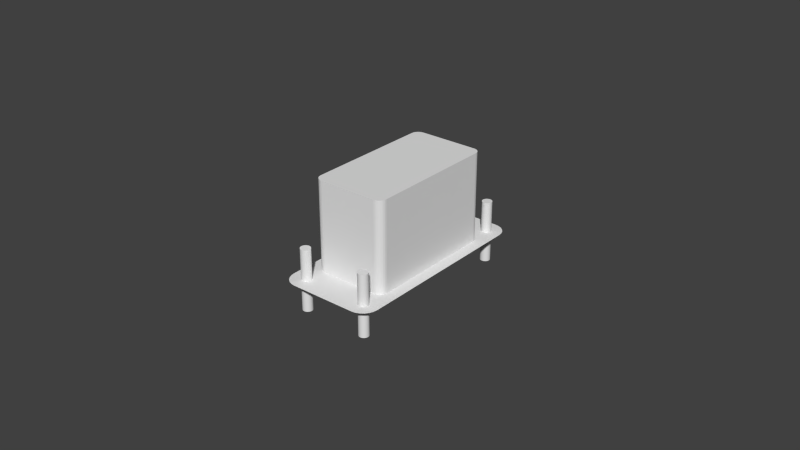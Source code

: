 # Source: lower-herkulex-bracket-2.blend  (saved by Blender 2.78.0; exported with 4.5.12 LTS)
import bpy
from mathutils import Matrix  # noqa: F401  (used for matrix-valued properties, if any)

bpy.ops.wm.read_factory_settings(use_empty=True)
scene = bpy.context.scene
scene.name = 'Scene'

# ---- collections
col_collection_1 = bpy.data.collections.new('Collection 1'); scene.collection.children.link(col_collection_1)

# ---- world
world_world = bpy.data.worlds.new('World'); scene.world = world_world
world_world.color = (0.05088, 0.05088, 0.05088)
world_world.use_sun_shadow = False
world_world.sun_shadow_jitter_overblur = 0.0
world_world.cycles.sampling_method = 'NONE'
world_world.cycles.sample_map_resolution = 256

# ---- meshes
me_cylinder_003 = bpy.data.meshes.new('Cylinder.003')
me_cylinder_003.from_pydata([(0.0, 0.0016, -0.01), (0.0, 0.0016, 0.01), (0.0003121, 0.001569, -0.01), (0.0003121, 0.001569, 0.01), (0.0006123, 0.001478, -0.01), (0.0006123, 0.001478, 0.01), (0.0008889, 0.00133, -0.01), (0.0008889, 0.00133, 0.01), (0.001131, 0.001131, -0.01), (0.001131, 0.001131, 0.01), (0.00133, 0.0008889, -0.01), (0.00133, 0.0008889, 0.01), (0.001478, 0.0006123, -0.01), (0.001478, 0.0006123, 0.01), (0.001569, 0.0003121, -0.01), (0.001569, 0.0003121, 0.01), (0.0016, 1.208e-10, -0.01), (0.0016, 1.208e-10, 0.01), (0.001569, -0.0003121, -0.01), (0.001569, -0.0003121, 0.01), (0.001478, -0.0006123, -0.01), (0.001478, -0.0006123, 0.01), (0.00133, -0.0008889, -0.01), (0.00133, -0.0008889, 0.01), (0.001131, -0.001131, -0.01), (0.001131, -0.001131, 0.01), (0.0008889, -0.00133, -0.01), (0.0008889, -0.00133, 0.01), (0.0006123, -0.001478, -0.01), (0.0006123, -0.001478, 0.01), (0.0003121, -0.001569, -0.01), (0.0003121, -0.001569, 0.01), (-5.213e-10, -0.0016, -0.01), (-5.213e-10, -0.0016, 0.01), (-0.0003121, -0.001569, -0.01), (-0.0003121, -0.001569, 0.01), (-0.0006123, -0.001478, -0.01), (-0.0006123, -0.001478, 0.01), (-0.0008889, -0.00133, -0.01), (-0.0008889, -0.00133, 0.01), (-0.001131, -0.001131, -0.01), (-0.001131, -0.001131, 0.01), (-0.00133, -0.0008889, -0.01), (-0.00133, -0.0008889, 0.01), (-0.001478, -0.0006123, -0.01), (-0.001478, -0.0006123, 0.01), (-0.001569, -0.0003121, -0.01), (-0.001569, -0.0003121, 0.01), (-0.0016, 1.545e-09, -0.01), (-0.0016, 1.545e-09, 0.01), (-0.001569, 0.0003121, -0.01), (-0.001569, 0.0003121, 0.01), (-0.001478, 0.0006123, -0.01), (-0.001478, 0.0006123, 0.01), (-0.00133, 0.0008889, -0.01), (-0.00133, 0.0008889, 0.01), (-0.001131, 0.001131, -0.01), (-0.001131, 0.001131, 0.01), (-0.0008889, 0.00133, -0.01), (-0.0008889, 0.00133, 0.01), (-0.0006123, 0.001478, -0.01), (-0.0006123, 0.001478, 0.01), (-0.0003121, 0.001569, -0.01), (-0.0003121, 0.001569, 0.01)], [], [(0, 1, 3, 2), (2, 3, 5, 4), (4, 5, 7, 6), (6, 7, 9, 8), (8, 9, 11, 10), (10, 11, 13, 12), (12, 13, 15, 14), (14, 15, 17, 16), (16, 17, 19, 18), (18, 19, 21, 20), (20, 21, 23, 22), (22, 23, 25, 24), (24, 25, 27, 26), (26, 27, 29, 28), (28, 29, 31, 30), (30, 31, 33, 32), (32, 33, 35, 34), (34, 35, 37, 36), (36, 37, 39, 38), (38, 39, 41, 40), (40, 41, 43, 42), (42, 43, 45, 44), (44, 45, 47, 46), (46, 47, 49, 48), (48, 49, 51, 50), (50, 51, 53, 52), (52, 53, 55, 54), (54, 55, 57, 56), (56, 57, 59, 58), (58, 59, 61, 60), (3, 1, 63, 61, 59, 57, 55, 53, 51, 49, 47, 45, 43, 41, 39, 37, 35, 33, 31, 29, 27, 25, 23, 21, 19, 17, 15, 13, 11, 9, 7, 5), (60, 61, 63, 62), (62, 63, 1, 0), (0, 2, 4, 6, 8, 10, 12, 14, 16, 18, 20, 22, 24, 26, 28, 30, 32, 34, 36, 38, 40, 42, 44, 46, 48, 50, 52, 54, 56, 58, 60, 62)])
me_cylinder_003.use_remesh_preserve_volume = False
me_cylinder_003.use_remesh_preserve_attributes = False
me_cylinder_003.use_mirror_vertex_groups = False
me_cylinder_003.update()
me_cylinder_002 = bpy.data.meshes.new('Cylinder.002')
me_cylinder_002.from_pydata([(0.0, 0.0016, -0.01), (0.0, 0.0016, 0.01), (0.0003121, 0.001569, -0.01), (0.0003121, 0.001569, 0.01), (0.0006123, 0.001478, -0.01), (0.0006123, 0.001478, 0.01), (0.0008889, 0.00133, -0.01), (0.0008889, 0.00133, 0.01), (0.001131, 0.001131, -0.01), (0.001131, 0.001131, 0.01), (0.00133, 0.0008889, -0.01), (0.00133, 0.0008889, 0.01), (0.001478, 0.0006123, -0.01), (0.001478, 0.0006123, 0.01), (0.001569, 0.0003121, -0.01), (0.001569, 0.0003121, 0.01), (0.0016, 1.208e-10, -0.01), (0.0016, 1.208e-10, 0.01), (0.001569, -0.0003121, -0.01), (0.001569, -0.0003121, 0.01), (0.001478, -0.0006123, -0.01), (0.001478, -0.0006123, 0.01), (0.00133, -0.0008889, -0.01), (0.00133, -0.0008889, 0.01), (0.001131, -0.001131, -0.01), (0.001131, -0.001131, 0.01), (0.0008889, -0.00133, -0.01), (0.0008889, -0.00133, 0.01), (0.0006123, -0.001478, -0.01), (0.0006123, -0.001478, 0.01), (0.0003121, -0.001569, -0.01), (0.0003121, -0.001569, 0.01), (-5.213e-10, -0.0016, -0.01), (-5.213e-10, -0.0016, 0.01), (-0.0003121, -0.001569, -0.01), (-0.0003121, -0.001569, 0.01), (-0.0006123, -0.001478, -0.01), (-0.0006123, -0.001478, 0.01), (-0.0008889, -0.00133, -0.01), (-0.0008889, -0.00133, 0.01), (-0.001131, -0.001131, -0.01), (-0.001131, -0.001131, 0.01), (-0.00133, -0.0008889, -0.01), (-0.00133, -0.0008889, 0.01), (-0.001478, -0.0006123, -0.01), (-0.001478, -0.0006123, 0.01), (-0.001569, -0.0003121, -0.01), (-0.001569, -0.0003121, 0.01), (-0.0016, 1.545e-09, -0.01), (-0.0016, 1.545e-09, 0.01), (-0.001569, 0.0003121, -0.01), (-0.001569, 0.0003121, 0.01), (-0.001478, 0.0006123, -0.01), (-0.001478, 0.0006123, 0.01), (-0.00133, 0.0008889, -0.01), (-0.00133, 0.0008889, 0.01), (-0.001131, 0.001131, -0.01), (-0.001131, 0.001131, 0.01), (-0.0008889, 0.00133, -0.01), (-0.0008889, 0.00133, 0.01), (-0.0006123, 0.001478, -0.01), (-0.0006123, 0.001478, 0.01), (-0.0003121, 0.001569, -0.01), (-0.0003121, 0.001569, 0.01)], [], [(0, 1, 3, 2), (2, 3, 5, 4), (4, 5, 7, 6), (6, 7, 9, 8), (8, 9, 11, 10), (10, 11, 13, 12), (12, 13, 15, 14), (14, 15, 17, 16), (16, 17, 19, 18), (18, 19, 21, 20), (20, 21, 23, 22), (22, 23, 25, 24), (24, 25, 27, 26), (26, 27, 29, 28), (28, 29, 31, 30), (30, 31, 33, 32), (32, 33, 35, 34), (34, 35, 37, 36), (36, 37, 39, 38), (38, 39, 41, 40), (40, 41, 43, 42), (42, 43, 45, 44), (44, 45, 47, 46), (46, 47, 49, 48), (48, 49, 51, 50), (50, 51, 53, 52), (52, 53, 55, 54), (54, 55, 57, 56), (56, 57, 59, 58), (58, 59, 61, 60), (3, 1, 63, 61, 59, 57, 55, 53, 51, 49, 47, 45, 43, 41, 39, 37, 35, 33, 31, 29, 27, 25, 23, 21, 19, 17, 15, 13, 11, 9, 7, 5), (60, 61, 63, 62), (62, 63, 1, 0), (0, 2, 4, 6, 8, 10, 12, 14, 16, 18, 20, 22, 24, 26, 28, 30, 32, 34, 36, 38, 40, 42, 44, 46, 48, 50, 52, 54, 56, 58, 60, 62)])
me_cylinder_002.use_remesh_preserve_volume = False
me_cylinder_002.use_remesh_preserve_attributes = False
me_cylinder_002.use_mirror_vertex_groups = False
me_cylinder_002.update()
me_cylinder_001 = bpy.data.meshes.new('Cylinder.001')
me_cylinder_001.from_pydata([(0.0, 0.0016, -0.01), (0.0, 0.0016, 0.01), (0.0003121, 0.001569, -0.01), (0.0003121, 0.001569, 0.01), (0.0006123, 0.001478, -0.01), (0.0006123, 0.001478, 0.01), (0.0008889, 0.00133, -0.01), (0.0008889, 0.00133, 0.01), (0.001131, 0.001131, -0.01), (0.001131, 0.001131, 0.01), (0.00133, 0.0008889, -0.01), (0.00133, 0.0008889, 0.01), (0.001478, 0.0006123, -0.01), (0.001478, 0.0006123, 0.01), (0.001569, 0.0003121, -0.01), (0.001569, 0.0003121, 0.01), (0.0016, 1.208e-10, -0.01), (0.0016, 1.208e-10, 0.01), (0.001569, -0.0003121, -0.01), (0.001569, -0.0003121, 0.01), (0.001478, -0.0006123, -0.01), (0.001478, -0.0006123, 0.01), (0.00133, -0.0008889, -0.01), (0.00133, -0.0008889, 0.01), (0.001131, -0.001131, -0.01), (0.001131, -0.001131, 0.01), (0.0008889, -0.00133, -0.01), (0.0008889, -0.00133, 0.01), (0.0006123, -0.001478, -0.01), (0.0006123, -0.001478, 0.01), (0.0003121, -0.001569, -0.01), (0.0003121, -0.001569, 0.01), (-5.213e-10, -0.0016, -0.01), (-5.213e-10, -0.0016, 0.01), (-0.0003121, -0.001569, -0.01), (-0.0003121, -0.001569, 0.01), (-0.0006123, -0.001478, -0.01), (-0.0006123, -0.001478, 0.01), (-0.0008889, -0.00133, -0.01), (-0.0008889, -0.00133, 0.01), (-0.001131, -0.001131, -0.01), (-0.001131, -0.001131, 0.01), (-0.00133, -0.0008889, -0.01), (-0.00133, -0.0008889, 0.01), (-0.001478, -0.0006123, -0.01), (-0.001478, -0.0006123, 0.01), (-0.001569, -0.0003121, -0.01), (-0.001569, -0.0003121, 0.01), (-0.0016, 1.545e-09, -0.01), (-0.0016, 1.545e-09, 0.01), (-0.001569, 0.0003121, -0.01), (-0.001569, 0.0003121, 0.01), (-0.001478, 0.0006123, -0.01), (-0.001478, 0.0006123, 0.01), (-0.00133, 0.0008889, -0.01), (-0.00133, 0.0008889, 0.01), (-0.001131, 0.001131, -0.01), (-0.001131, 0.001131, 0.01), (-0.0008889, 0.00133, -0.01), (-0.0008889, 0.00133, 0.01), (-0.0006123, 0.001478, -0.01), (-0.0006123, 0.001478, 0.01), (-0.0003121, 0.001569, -0.01), (-0.0003121, 0.001569, 0.01)], [], [(0, 1, 3, 2), (2, 3, 5, 4), (4, 5, 7, 6), (6, 7, 9, 8), (8, 9, 11, 10), (10, 11, 13, 12), (12, 13, 15, 14), (14, 15, 17, 16), (16, 17, 19, 18), (18, 19, 21, 20), (20, 21, 23, 22), (22, 23, 25, 24), (24, 25, 27, 26), (26, 27, 29, 28), (28, 29, 31, 30), (30, 31, 33, 32), (32, 33, 35, 34), (34, 35, 37, 36), (36, 37, 39, 38), (38, 39, 41, 40), (40, 41, 43, 42), (42, 43, 45, 44), (44, 45, 47, 46), (46, 47, 49, 48), (48, 49, 51, 50), (50, 51, 53, 52), (52, 53, 55, 54), (54, 55, 57, 56), (56, 57, 59, 58), (58, 59, 61, 60), (3, 1, 63, 61, 59, 57, 55, 53, 51, 49, 47, 45, 43, 41, 39, 37, 35, 33, 31, 29, 27, 25, 23, 21, 19, 17, 15, 13, 11, 9, 7, 5), (60, 61, 63, 62), (62, 63, 1, 0), (0, 2, 4, 6, 8, 10, 12, 14, 16, 18, 20, 22, 24, 26, 28, 30, 32, 34, 36, 38, 40, 42, 44, 46, 48, 50, 52, 54, 56, 58, 60, 62)])
me_cylinder_001.use_remesh_preserve_volume = False
me_cylinder_001.use_remesh_preserve_attributes = False
me_cylinder_001.use_mirror_vertex_groups = False
me_cylinder_001.update()
me_cylinder = bpy.data.meshes.new('Cylinder')
me_cylinder.from_pydata([(0.0, 0.0016, -0.01), (0.0, 0.0016, 0.01), (0.0003121, 0.001569, -0.01), (0.0003121, 0.001569, 0.01), (0.0006123, 0.001478, -0.01), (0.0006123, 0.001478, 0.01), (0.0008889, 0.00133, -0.01), (0.0008889, 0.00133, 0.01), (0.001131, 0.001131, -0.01), (0.001131, 0.001131, 0.01), (0.00133, 0.0008889, -0.01), (0.00133, 0.0008889, 0.01), (0.001478, 0.0006123, -0.01), (0.001478, 0.0006123, 0.01), (0.001569, 0.0003121, -0.01), (0.001569, 0.0003121, 0.01), (0.0016, 1.208e-10, -0.01), (0.0016, 1.208e-10, 0.01), (0.001569, -0.0003121, -0.01), (0.001569, -0.0003121, 0.01), (0.001478, -0.0006123, -0.01), (0.001478, -0.0006123, 0.01), (0.00133, -0.0008889, -0.01), (0.00133, -0.0008889, 0.01), (0.001131, -0.001131, -0.01), (0.001131, -0.001131, 0.01), (0.0008889, -0.00133, -0.01), (0.0008889, -0.00133, 0.01), (0.0006123, -0.001478, -0.01), (0.0006123, -0.001478, 0.01), (0.0003121, -0.001569, -0.01), (0.0003121, -0.001569, 0.01), (-5.213e-10, -0.0016, -0.01), (-5.213e-10, -0.0016, 0.01), (-0.0003121, -0.001569, -0.01), (-0.0003121, -0.001569, 0.01), (-0.0006123, -0.001478, -0.01), (-0.0006123, -0.001478, 0.01), (-0.0008889, -0.00133, -0.01), (-0.0008889, -0.00133, 0.01), (-0.001131, -0.001131, -0.01), (-0.001131, -0.001131, 0.01), (-0.00133, -0.0008889, -0.01), (-0.00133, -0.0008889, 0.01), (-0.001478, -0.0006123, -0.01), (-0.001478, -0.0006123, 0.01), (-0.001569, -0.0003121, -0.01), (-0.001569, -0.0003121, 0.01), (-0.0016, 1.545e-09, -0.01), (-0.0016, 1.545e-09, 0.01), (-0.001569, 0.0003121, -0.01), (-0.001569, 0.0003121, 0.01), (-0.001478, 0.0006123, -0.01), (-0.001478, 0.0006123, 0.01), (-0.00133, 0.0008889, -0.01), (-0.00133, 0.0008889, 0.01), (-0.001131, 0.001131, -0.01), (-0.001131, 0.001131, 0.01), (-0.0008889, 0.00133, -0.01), (-0.0008889, 0.00133, 0.01), (-0.0006123, 0.001478, -0.01), (-0.0006123, 0.001478, 0.01), (-0.0003121, 0.001569, -0.01), (-0.0003121, 0.001569, 0.01)], [], [(0, 1, 3, 2), (2, 3, 5, 4), (4, 5, 7, 6), (6, 7, 9, 8), (8, 9, 11, 10), (10, 11, 13, 12), (12, 13, 15, 14), (14, 15, 17, 16), (16, 17, 19, 18), (18, 19, 21, 20), (20, 21, 23, 22), (22, 23, 25, 24), (24, 25, 27, 26), (26, 27, 29, 28), (28, 29, 31, 30), (30, 31, 33, 32), (32, 33, 35, 34), (34, 35, 37, 36), (36, 37, 39, 38), (38, 39, 41, 40), (40, 41, 43, 42), (42, 43, 45, 44), (44, 45, 47, 46), (46, 47, 49, 48), (48, 49, 51, 50), (50, 51, 53, 52), (52, 53, 55, 54), (54, 55, 57, 56), (56, 57, 59, 58), (58, 59, 61, 60), (3, 1, 63, 61, 59, 57, 55, 53, 51, 49, 47, 45, 43, 41, 39, 37, 35, 33, 31, 29, 27, 25, 23, 21, 19, 17, 15, 13, 11, 9, 7, 5), (60, 61, 63, 62), (62, 63, 1, 0), (0, 2, 4, 6, 8, 10, 12, 14, 16, 18, 20, 22, 24, 26, 28, 30, 32, 34, 36, 38, 40, 42, 44, 46, 48, 50, 52, 54, 56, 58, 60, 62)])
me_cylinder.use_remesh_preserve_volume = False
me_cylinder.use_remesh_preserve_attributes = False
me_cylinder.use_mirror_vertex_groups = False
me_cylinder.update()
me_plane = bpy.data.meshes.new('Plane')
me_plane.from_pydata([(-0.01075, -0.0335, 0.0), (-0.01575, -0.0285, 0.0), (-0.01204, -0.03333, 0.0), (-0.01325, -0.03283, 0.0), (-0.01429, -0.03204, 0.0), (-0.01508, -0.031, 0.0), (-0.01558, -0.02979, 0.0), (0.01575, -0.0285, 0.0), (0.01075, -0.0335, 0.0), (0.01558, -0.02979, 0.0), (0.01508, -0.031, 0.0), (0.01429, -0.03204, 0.0), (0.01325, -0.03283, 0.0), (0.01204, -0.03333, 0.0), (-0.01075, 0.0335, 0.0), (-0.01575, 0.0285, 0.0), (-0.01204, 0.03333, 0.0), (-0.01325, 0.03283, 0.0), (-0.01429, 0.03204, 0.0), (-0.01508, 0.031, 0.0), (-0.01558, 0.02979, 0.0), (0.01075, 0.0335, 0.0), (0.01575, 0.0285, 0.0), (0.01204, 0.03333, 0.0), (0.01325, 0.03283, 0.0), (0.01429, 0.03204, 0.0), (0.01508, 0.031, 0.0), (0.01558, 0.02979, 0.0)], [], [(1, 6, 5, 4, 3, 2, 0, 8, 13, 12, 11, 10, 9, 7, 22, 27, 26, 25, 24, 23, 21, 14, 16, 17, 18, 19, 20, 15)])
me_plane.use_remesh_preserve_volume = False
me_plane.use_remesh_preserve_attributes = False
me_plane.use_mirror_vertex_groups = False
me_plane.update()
me_plane_001 = bpy.data.meshes.new('Plane.001')
me_plane_001.from_pydata([(-0.0095, -0.0225, 0.0), (-0.012, -0.02, 0.0), (-0.01015, -0.02241, 0.0), (-0.01075, -0.02217, 0.0), (-0.01127, -0.02177, 0.0), (-0.01167, -0.02125, 0.0), (-0.01191, -0.02065, 0.0), (0.012, -0.02, 0.0), (0.0095, -0.0225, 0.0), (0.01191, -0.02065, 0.0), (0.01167, -0.02125, 0.0), (0.01127, -0.02177, 0.0), (0.01075, -0.02217, 0.0), (0.01015, -0.02241, 0.0), (-0.0095, 0.0225, 0.0), (-0.012, 0.02, 0.0), (-0.01015, 0.02241, 0.0), (-0.01075, 0.02217, 0.0), (-0.01127, 0.02177, 0.0), (-0.01167, 0.02125, 0.0), (-0.01191, 0.02065, 0.0), (0.0095, 0.0225, 0.0), (0.012, 0.02, 0.0), (0.01015, 0.02241, 0.0), (0.01075, 0.02217, 0.0), (0.01127, 0.02177, 0.0), (0.01167, 0.02125, 0.0), (0.01191, 0.02065, 0.0), (-0.0095, -0.0225, 0.029), (-0.012, -0.02, 0.029), (-0.01015, -0.02241, 0.029), (-0.01075, -0.02217, 0.029), (-0.01127, -0.02177, 0.029), (-0.01167, -0.02125, 0.029), (-0.01191, -0.02065, 0.029), (0.012, -0.02, 0.029), (0.0095, -0.0225, 0.029), (0.01191, -0.02065, 0.029), (0.01167, -0.02125, 0.029), (0.01127, -0.02177, 0.029), (0.01075, -0.02217, 0.029), (0.01015, -0.02241, 0.029), (-0.0095, 0.0225, 0.029), (-0.012, 0.02, 0.029), (-0.01015, 0.02241, 0.029), (-0.01075, 0.02217, 0.029), (-0.01127, 0.02177, 0.029), (-0.01167, 0.02125, 0.029), (-0.01191, 0.02065, 0.029), (0.0095, 0.0225, 0.029), (0.012, 0.02, 0.029), (0.01015, 0.02241, 0.029), (0.01075, 0.02217, 0.029), (0.01127, 0.02177, 0.029), (0.01167, 0.02125, 0.029), (0.01191, 0.02065, 0.029)], [], [(1, 15, 20, 19, 18, 17, 16, 14, 21, 23, 24, 25, 26, 27, 22, 7, 9, 10, 11, 12, 13, 8, 0, 2, 3, 4, 5, 6), (29, 34, 33, 32, 31, 30, 28, 36, 41, 40, 39, 38, 37, 35, 50, 55, 54, 53, 52, 51, 49, 42, 44, 45, 46, 47, 48, 43), (25, 24, 52, 53), (3, 2, 30, 31), (24, 23, 51, 52), (2, 0, 28, 30), (23, 21, 49, 51), (0, 8, 36, 28), (21, 14, 42, 49), (8, 13, 41, 36), (14, 16, 44, 42), (13, 12, 40, 41), (16, 17, 45, 44), (12, 11, 39, 40), (17, 18, 46, 45), (11, 10, 38, 39), (18, 19, 47, 46), (10, 9, 37, 38), (19, 20, 48, 47), (9, 7, 35, 37), (15, 1, 29, 43), (20, 15, 43, 48), (7, 22, 50, 35), (1, 6, 34, 29), (22, 27, 55, 50), (6, 5, 33, 34), (27, 26, 54, 55), (5, 4, 32, 33), (26, 25, 53, 54), (4, 3, 31, 32)])
me_plane_001.use_remesh_preserve_volume = False
me_plane_001.use_remesh_preserve_attributes = False
me_plane_001.use_mirror_vertex_groups = False
me_plane_001.update()

# ---- objects
ob_screw4 = bpy.data.objects.new('Screw4', me_cylinder_003)
ob_screw3 = bpy.data.objects.new('Screw3', me_cylinder_002)
ob_screw2 = bpy.data.objects.new('Screw2', me_cylinder_001)
ob_screw1 = bpy.data.objects.new('Screw1', me_cylinder)
ob_plane = bpy.data.objects.new('Plane', me_plane)
ob_servo = bpy.data.objects.new('Servo', me_plane_001)

# ---- transforms, parenting, visibility, modifiers, constraints
ob_screw4.location = (-0.01075, -0.0285, 0.0)
ob_screw4.hide_viewport = True
ob_screw4.lineart.crease_threshold = 0.0
ob_screw3.location = (0.01075, -0.0285, 0.0)
ob_screw3.hide_viewport = True
ob_screw3.lineart.crease_threshold = 0.0
ob_screw2.location = (0.01075, 0.0285, 0.0)
ob_screw2.hide_viewport = True
ob_screw2.lineart.crease_threshold = 0.0
ob_screw1.location = (-0.01075, 0.0285, 0.0)
ob_screw1.hide_viewport = True
ob_screw1.lineart.crease_threshold = 0.0
ob_plane.location = (0.0, 0.0, 0.0)
ob_plane.lineart.crease_threshold = 0.0
ob_servo.location = (0.0, 0.0, 0.0)
ob_servo.hide_viewport = True
ob_servo.lineart.crease_threshold = 0.0

# ---- collection membership
col_collection_1.objects.link(ob_screw4)
col_collection_1.objects.link(ob_screw3)
col_collection_1.objects.link(ob_screw2)
col_collection_1.objects.link(ob_screw1)
col_collection_1.objects.link(ob_plane)
col_collection_1.objects.link(ob_servo)

# ---- scene / render settings (as saved in the file)
scene.frame_start = 1; scene.frame_end = 250; scene.frame_set(1)
scene.render.engine = 'BLENDER_EEVEE_NEXT'
scene.render.image_settings.compression = 90
scene.render.resolution_percentage = 50
scene.render.dither_intensity = 0.0
scene.cycles.use_denoising = False
scene.cycles.samples = 10
scene.cycles.sampling_pattern = 'TABULATED_SOBOL'
scene.cycles.light_sampling_threshold = 0.0
scene.cycles.use_adaptive_sampling = False
scene.cycles.use_light_tree = False
scene.cycles.blur_glossy = 0.0
scene.cycles.volume_bounces = 1
scene.cycles.pixel_filter_type = 'GAUSSIAN'
scene.cycles.sample_clamp_indirect = 0.0
scene.view_settings.view_transform = 'Standard'
bpy.context.view_layer.update()

# ---- added for rendering (the .blend has no active camera and no usable light): camera, sun
cam_auto = bpy.data.cameras.new('AutoCamera')
cam_auto.lens = 50.0
cam_auto.sensor_width = 36.0
cam_auto.clip_end = 1000.0
ob_auto_camera = bpy.data.objects.new('AutoCamera', cam_auto)
scene.collection.objects.link(ob_auto_camera)
ob_auto_camera.location = (0.185045, -0.222054, 0.157536)
ob_auto_camera.rotation_euler = (1.09748, -7.21219e-08, 0.694738)
scene.camera = ob_auto_camera
light_auto_sun = bpy.data.lights.new('AutoSun', 'SUN')
light_auto_sun.energy = 3.0
light_auto_sun.angle = 0.0523599
ob_auto_sun = bpy.data.objects.new('AutoSun', light_auto_sun)
scene.collection.objects.link(ob_auto_sun)
ob_auto_sun.rotation_euler = (0.872665, 0.174533, 0.523599)
bpy.context.view_layer.update()
